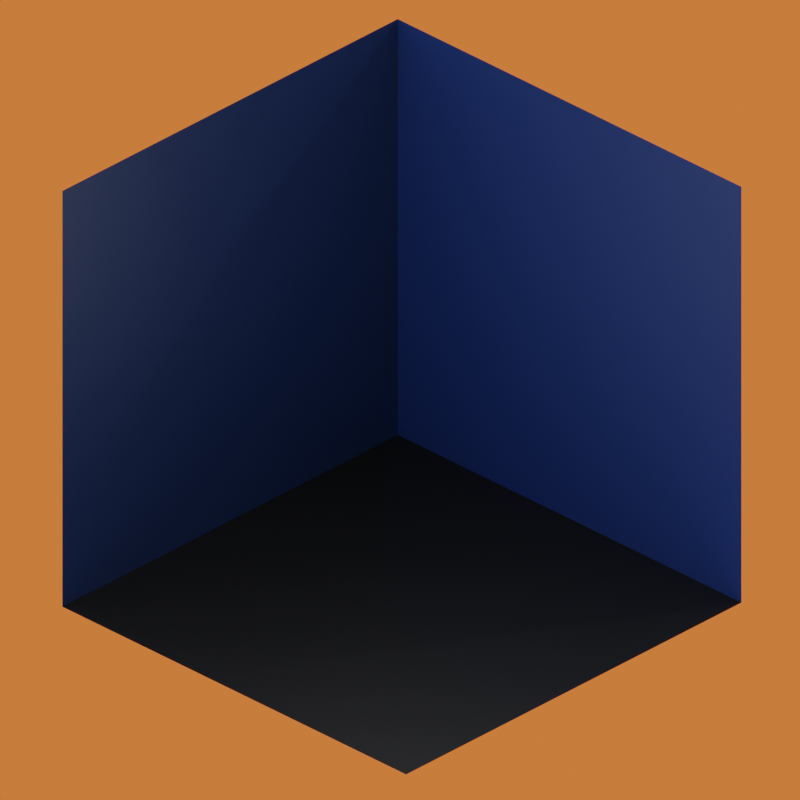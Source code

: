 # Source: graphics_template.blend  (saved by Blender 4.0.36; exported with 4.5.12 LTS)
import bpy
from mathutils import Matrix  # noqa: F401  (used for matrix-valued properties, if any)

bpy.ops.wm.read_factory_settings(use_empty=True)
scene = bpy.context.scene
scene.name = 'Scene'

# ---- collections
col_collection = bpy.data.collections.new('Collection'); scene.collection.children.link(col_collection)

# ---- materials (node trees are filled in below, after node groups)
mat_right = bpy.data.materials.new('right')
mat_right.alpha_threshold = 0.0
mat_right.use_transparent_shadow = False
mat_right.line_color = (0.0, 0.0, 0.0, 1.0)
mat_left = bpy.data.materials.new('left')
mat_left.use_transparent_shadow = False
mat_floor = bpy.data.materials.new('floor')
mat_floor.use_transparent_shadow = False

# ---- material node trees
mat_right.use_nodes = True; mat_right.node_tree.nodes.clear()
_N = mat_right.node_tree.nodes; _L = mat_right.node_tree.links
n0 = _N.new('ShaderNodeOutputMaterial'); n0.name = 'Material Output'; n0.location = (300, 300)
n1 = _N.new('ShaderNodeBsdfPrincipled'); n1.name = 'Principled BSDF'; n1.location = (10, 300)
n1.distribution = 'GGX'
n1.subsurface_method = 'RANDOM_WALK_SKIN'
n1.inputs[0].default_value = (0.001821, 0.009721, 0.04373, 1.0)
n1.inputs[2].default_value = 0.4
n1.inputs[3].default_value = 1.45
n1.inputs[27].default_value = (0.0, 0.0, 0.0, 1.0)
n1.inputs[28].default_value = 1.0
_L.new(n1.outputs[0], n0.inputs[0])
n0.is_active_output = True
mat_left.use_nodes = True; mat_left.node_tree.nodes.clear()
_N = mat_left.node_tree.nodes; _L = mat_left.node_tree.links
n0 = _N.new('ShaderNodeBsdfPrincipled'); n0.name = 'Principled BSDF'; n0.location = (10, 300)
n0.distribution = 'GGX'
n0.subsurface_method = 'RANDOM_WALK_SKIN'
n0.inputs[0].default_value = (0.002428, 0.01764, 0.1046, 1.0)
n0.inputs[3].default_value = 1.45
n0.inputs[27].default_value = (0.0, 0.0, 0.0, 1.0)
n0.inputs[28].default_value = 1.0
n1 = _N.new('ShaderNodeOutputMaterial'); n1.name = 'Material Output'; n1.location = (300, 300)
_L.new(n0.outputs[0], n1.inputs[0])
n1.is_active_output = True
mat_floor.use_nodes = True; mat_floor.node_tree.nodes.clear()
_N = mat_floor.node_tree.nodes; _L = mat_floor.node_tree.links
n0 = _N.new('ShaderNodeBsdfPrincipled'); n0.name = 'Principled BSDF'; n0.location = (10, 300)
n0.distribution = 'GGX'
n0.subsurface_method = 'RANDOM_WALK_SKIN'
n0.inputs[0].default_value = (0.0, 0.0, 0.0, 1.0)
n0.inputs[3].default_value = 1.45
n0.inputs[27].default_value = (0.0, 0.0, 0.0, 1.0)
n0.inputs[28].default_value = 1.0
n1 = _N.new('ShaderNodeOutputMaterial'); n1.name = 'Material Output'; n1.location = (300, 300)
_L.new(n0.outputs[0], n1.inputs[0])
n1.is_active_output = True

# ---- world
world_world = bpy.data.worlds.new('World'); scene.world = world_world
world_world.use_nodes = True; world_world.node_tree.nodes.clear()
_N = world_world.node_tree.nodes; _L = world_world.node_tree.links
n0 = _N.new('ShaderNodeOutputWorld'); n0.name = 'World Output'; n0.location = (457, 300)
n1 = _N.new('ShaderNodeLightPath'); n1.name = 'Light Path'; n1.location = (-147, 487)
n2 = _N.new('ShaderNodeBackground'); n2.name = 'Background.001'; n2.location = (18, 98)
n2.inputs[0].default_value = (0.8281, 0.1718, 0.03811, 1.0)
n3 = _N.new('ShaderNodeMixShader'); n3.name = 'Mix Shader'; n3.location = (237, 298)
n4 = _N.new('ShaderNodeBackground'); n4.name = 'Background'; n4.location = (-20, 234)
n4.inputs[0].default_value = (1.0, 1.0, 1.0, 1.0)
_L.new(n3.outputs[0], n0.inputs[0])
_L.new(n1.outputs[0], n3.inputs[0])
_L.new(n4.outputs[0], n3.inputs[1])
_L.new(n2.outputs[0], n3.inputs[2])
n0.is_active_output = True
world_world.color = (0.05088, 0.05088, 0.05088)
world_world.use_sun_shadow = False
world_world.sun_shadow_jitter_overblur = 0.0

# ---- cameras
cam_camera = bpy.data.cameras.new('Camera')
cam_camera.type = 'ORTHO'
cam_camera.clip_end = 100.0
cam_camera.ortho_scale = 4.014
cam_camera.shift_y = 0.04

# ---- lights
light_light = bpy.data.lights.new('Light', 'POINT')
light_light.transmission_factor = 0.0
light_light.use_soft_falloff = False
light_light.energy = 1000.0
light_light.shadow_soft_size = 0.1
light_light.shadow_maximum_resolution = 0.006
light_light.use_absolute_resolution = True

# ---- meshes
me_cube = bpy.data.meshes.new('Cube')
me_cube.from_pydata([(1.06, 1.06, 1.08), (1.06, 1.06, -1.06), (1.06, -1.08, 1.08), (1.06, -1.08, -1.06), (-1.08, 1.06, 1.08), (-1.08, 1.06, -1.06), (-1.08, -1.08, -1.06)], [], [(5, 1, 3, 6), (1, 0, 2, 3), (5, 4, 0, 1)])
me_cube.polygons.foreach_set('material_index', [2, 1, 0])
_uv = me_cube.uv_layers.new(name='UVMap')
_uv.uv.foreach_set('vector', [0.125, 0.5, 0.375, 0.5, 0.375, 0.75, 0.125, 0.75, 0.375, 0.5, 0.625, 0.5, 0.625, 0.75, 0.375, 0.75, 0.375, 0.25, 0.625, 0.25, 0.625, 0.5, 0.375, 0.5])
me_cube.materials.append(mat_right)
me_cube.materials.append(mat_left)
me_cube.materials.append(mat_floor)
me_cube.use_remesh_preserve_volume = False
me_cube.use_remesh_preserve_attributes = False
me_cube.use_mirror_vertex_groups = False
me_cube.update()

# ---- objects
ob_cube = bpy.data.objects.new('Cube', me_cube)
ob_light = bpy.data.objects.new('Light', light_light)
ob_camera = bpy.data.objects.new('Camera', cam_camera)

# ---- transforms, parenting, visibility, modifiers, constraints
ob_cube.location = (-2.153, -9.079, -1.636)
ob_cube.rotation_euler = (0.0, -0.0, 1.583)
ob_cube.scale = (1.126, 1.126, 1.126)
ob_cube.lock_rotations_4d = False
ob_cube.empty_display_type = 'ARROWS'
ob_cube.lineart.crease_threshold = 0.0
ob_light.location = (4.076, 1.005, 5.904)
ob_light.rotation_euler = (0.6503, 0.05522, 1.866)
ob_light.lock_rotations_4d = False
ob_light.empty_display_type = 'ARROWS'
ob_light.color = (0.0, 0.0, 0.0, 0.0)
ob_light.lineart.crease_threshold = 0.0
ob_camera.location = (0.02485, -11.27, -0.05374)
ob_camera.rotation_euler = (1.047, -0.0, 0.7854)
ob_camera.scale = (1.0, 1.0, 1.0)
ob_camera.lock_rotations_4d = False
ob_camera.empty_display_type = 'ARROWS'
ob_camera.color = (0.0, 0.0, 0.0, 0.0)
ob_camera.display_type = 'WIRE'
ob_camera.lineart.crease_threshold = 0.0

# ---- collection membership
col_collection.objects.link(ob_cube)
col_collection.objects.link(ob_light)
col_collection.objects.link(ob_camera)

# ---- scene / render settings (as saved in the file)
scene.camera = ob_camera
scene.frame_start = 1; scene.frame_end = 250; scene.frame_set(1)
scene.render.engine = 'BLENDER_EEVEE_NEXT'
scene.render.resolution_x = 1080
scene.cycles.sampling_pattern = 'TABULATED_SOBOL'
scene.cycles.use_light_tree = False
scene.eevee.use_taa_reprojection = False
scene.view_settings.view_transform = 'Filmic'
bpy.context.view_layer.update()
